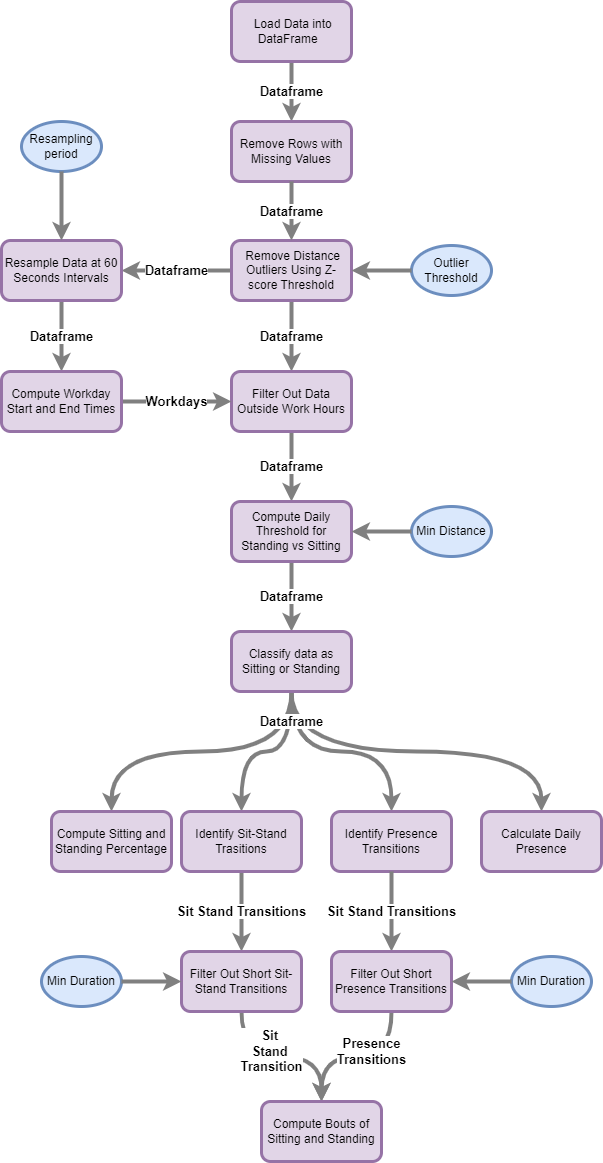

The diagram above was exported from draw.io. Its source (the exported page's mxGraphModel, read from the mxfile embedded in the PNG):
<mxGraphModel dx="4718" dy="820" grid="1" gridSize="10" guides="1" tooltips="1" connect="1" arrows="1" fold="1" page="1" pageScale="1" pageWidth="3300" pageHeight="4681" math="0" shadow="0">
  <root>
    <mxCell id="0" />
    <mxCell id="1" parent="0" />
    <mxCell id="UpXTtUhv1buRWs3Z12q7-4" value="&lt;b&gt;&lt;font style=&quot;font-size: 13px;&quot;&gt;Dataframe&lt;/font&gt;&lt;/b&gt;" style="edgeStyle=orthogonalEdgeStyle;rounded=0;orthogonalLoop=1;jettySize=auto;html=1;strokeColor=#808080;strokeWidth=4;curved=1;" parent="1" source="UpXTtUhv1buRWs3Z12q7-2" target="UpXTtUhv1buRWs3Z12q7-3" edge="1">
      <mxGeometry relative="1" as="geometry">
        <mxPoint as="offset" />
      </mxGeometry>
    </mxCell>
    <mxCell id="UpXTtUhv1buRWs3Z12q7-2" value="&amp;nbsp;Load Data into DataFrame&amp;nbsp;&amp;nbsp;" style="rounded=1;whiteSpace=wrap;html=1;fillColor=#e1d5e7;strokeColor=#9673a6;strokeWidth=3;" parent="1" vertex="1">
      <mxGeometry x="180" y="200" width="120" height="60" as="geometry" />
    </mxCell>
    <mxCell id="UpXTtUhv1buRWs3Z12q7-3" value="Remove Rows with Missing Values" style="whiteSpace=wrap;html=1;fillColor=#e1d5e7;strokeColor=#9673a6;rounded=1;strokeWidth=3;" parent="1" vertex="1">
      <mxGeometry x="180" y="320" width="120" height="60" as="geometry" />
    </mxCell>
    <mxCell id="UpXTtUhv1buRWs3Z12q7-9" value="&lt;span style=&quot;color: rgb(0, 0, 0); font-family: Helvetica; font-style: normal; font-variant-ligatures: normal; font-variant-caps: normal; letter-spacing: normal; orphans: 2; text-align: center; text-indent: 0px; text-transform: none; widows: 2; word-spacing: 0px; -webkit-text-stroke-width: 0px; white-space: nowrap; background-color: rgb(255, 255, 255); text-decoration-thickness: initial; text-decoration-style: initial; text-decoration-color: initial; float: none; display: inline !important;&quot;&gt;&lt;b style=&quot;&quot;&gt;&lt;font style=&quot;font-size: 13px;&quot;&gt;Dataframe&lt;/font&gt;&lt;/b&gt;&lt;/span&gt;" style="edgeStyle=orthogonalEdgeStyle;rounded=0;orthogonalLoop=1;jettySize=auto;html=1;curved=1;strokeColor=#808080;strokeWidth=4;" parent="1" source="UpXTtUhv1buRWs3Z12q7-5" target="UpXTtUhv1buRWs3Z12q7-8" edge="1">
      <mxGeometry relative="1" as="geometry" />
    </mxCell>
    <mxCell id="UpXTtUhv1buRWs3Z12q7-11" value="&lt;span style=&quot;color: rgb(0, 0, 0); font-family: Helvetica; font-style: normal; font-variant-ligatures: normal; font-variant-caps: normal; letter-spacing: normal; orphans: 2; text-align: center; text-indent: 0px; text-transform: none; widows: 2; word-spacing: 0px; -webkit-text-stroke-width: 0px; white-space: nowrap; background-color: rgb(255, 255, 255); text-decoration-thickness: initial; text-decoration-style: initial; text-decoration-color: initial; float: none; display: inline !important;&quot;&gt;&lt;b style=&quot;&quot;&gt;&lt;font style=&quot;font-size: 13px;&quot;&gt;Dataframe&lt;/font&gt;&lt;/b&gt;&lt;/span&gt;" style="edgeStyle=orthogonalEdgeStyle;rounded=0;orthogonalLoop=1;jettySize=auto;html=1;curved=1;strokeColor=#808080;strokeWidth=4;" parent="1" source="UpXTtUhv1buRWs3Z12q7-5" target="UpXTtUhv1buRWs3Z12q7-10" edge="1">
      <mxGeometry relative="1" as="geometry" />
    </mxCell>
    <mxCell id="UpXTtUhv1buRWs3Z12q7-5" value="&amp;nbsp;Remove Distance Outliers Using Z-score Threshold" style="whiteSpace=wrap;html=1;fillColor=#e1d5e7;strokeColor=#9673a6;rounded=1;strokeWidth=3;" parent="1" vertex="1">
      <mxGeometry x="180" y="439" width="120" height="60" as="geometry" />
    </mxCell>
    <mxCell id="UpXTtUhv1buRWs3Z12q7-7" value="&lt;span style=&quot;color: rgb(0, 0, 0); font-family: Helvetica; font-style: normal; font-variant-ligatures: normal; font-variant-caps: normal; letter-spacing: normal; orphans: 2; text-align: center; text-indent: 0px; text-transform: none; widows: 2; word-spacing: 0px; -webkit-text-stroke-width: 0px; white-space: nowrap; background-color: rgb(255, 255, 255); text-decoration-thickness: initial; text-decoration-style: initial; text-decoration-color: initial; float: none; display: inline !important;&quot;&gt;&lt;b style=&quot;&quot;&gt;&lt;font style=&quot;font-size: 13px;&quot;&gt;Dataframe&lt;/font&gt;&lt;/b&gt;&lt;/span&gt;" style="edgeStyle=orthogonalEdgeStyle;rounded=0;orthogonalLoop=1;jettySize=auto;html=1;strokeColor=#808080;strokeWidth=4;curved=1;" parent="1" source="UpXTtUhv1buRWs3Z12q7-3" target="UpXTtUhv1buRWs3Z12q7-5" edge="1">
      <mxGeometry relative="1" as="geometry">
        <mxPoint x="250" y="230" as="sourcePoint" />
        <mxPoint x="250" y="309" as="targetPoint" />
      </mxGeometry>
    </mxCell>
    <mxCell id="UpXTtUhv1buRWs3Z12q7-13" value="&lt;b&gt;&lt;font style=&quot;font-size: 13px;&quot;&gt;Dataframe&lt;/font&gt;&lt;/b&gt;" style="edgeStyle=orthogonalEdgeStyle;rounded=0;orthogonalLoop=1;jettySize=auto;html=1;curved=1;strokeColor=#808080;strokeWidth=4;" parent="1" source="UpXTtUhv1buRWs3Z12q7-8" target="UpXTtUhv1buRWs3Z12q7-12" edge="1">
      <mxGeometry relative="1" as="geometry" />
    </mxCell>
    <mxCell id="UpXTtUhv1buRWs3Z12q7-8" value="Resample Data at 60 Seconds Intervals" style="whiteSpace=wrap;html=1;fillColor=#e1d5e7;strokeColor=#9673a6;rounded=1;strokeWidth=3;" parent="1" vertex="1">
      <mxGeometry x="-50" y="439" width="120" height="60" as="geometry" />
    </mxCell>
    <mxCell id="UpXTtUhv1buRWs3Z12q7-15" value="&lt;span style=&quot;color: rgb(0, 0, 0); font-family: Helvetica; font-style: normal; font-variant-ligatures: normal; font-variant-caps: normal; letter-spacing: normal; orphans: 2; text-align: center; text-indent: 0px; text-transform: none; widows: 2; word-spacing: 0px; -webkit-text-stroke-width: 0px; white-space: nowrap; background-color: rgb(255, 255, 255); text-decoration-thickness: initial; text-decoration-style: initial; text-decoration-color: initial; float: none; display: inline !important;&quot;&gt;&lt;b style=&quot;&quot;&gt;&lt;font style=&quot;font-size: 13px;&quot;&gt;Dataframe&lt;/font&gt;&lt;/b&gt;&lt;/span&gt;" style="edgeStyle=orthogonalEdgeStyle;rounded=0;orthogonalLoop=1;jettySize=auto;html=1;curved=1;strokeColor=#808080;strokeWidth=4;" parent="1" source="UpXTtUhv1buRWs3Z12q7-10" target="UpXTtUhv1buRWs3Z12q7-14" edge="1">
      <mxGeometry relative="1" as="geometry" />
    </mxCell>
    <mxCell id="UpXTtUhv1buRWs3Z12q7-10" value="Filter Out Data Outside Work Hours" style="whiteSpace=wrap;html=1;fillColor=#e1d5e7;strokeColor=#9673a6;rounded=1;strokeWidth=3;" parent="1" vertex="1">
      <mxGeometry x="180" y="570" width="120" height="60" as="geometry" />
    </mxCell>
    <mxCell id="UpXTtUhv1buRWs3Z12q7-16" value="&lt;b&gt;&lt;font style=&quot;font-size: 13px;&quot;&gt;Workdays&lt;/font&gt;&lt;/b&gt;" style="edgeStyle=orthogonalEdgeStyle;rounded=0;orthogonalLoop=1;jettySize=auto;html=1;curved=1;strokeColor=#808080;strokeWidth=4;" parent="1" source="UpXTtUhv1buRWs3Z12q7-12" target="UpXTtUhv1buRWs3Z12q7-10" edge="1">
      <mxGeometry relative="1" as="geometry">
        <mxPoint as="offset" />
      </mxGeometry>
    </mxCell>
    <mxCell id="UpXTtUhv1buRWs3Z12q7-12" value="Compute Workday Start and End Times" style="whiteSpace=wrap;html=1;fillColor=#e1d5e7;strokeColor=#9673a6;rounded=1;strokeWidth=3;" parent="1" vertex="1">
      <mxGeometry x="-50" y="570" width="120" height="60" as="geometry" />
    </mxCell>
    <mxCell id="UpXTtUhv1buRWs3Z12q7-18" value="&lt;span style=&quot;color: rgb(0, 0, 0); font-family: Helvetica; font-style: normal; font-variant-ligatures: normal; font-variant-caps: normal; letter-spacing: normal; orphans: 2; text-align: center; text-indent: 0px; text-transform: none; widows: 2; word-spacing: 0px; -webkit-text-stroke-width: 0px; white-space: nowrap; background-color: rgb(255, 255, 255); text-decoration-thickness: initial; text-decoration-style: initial; text-decoration-color: initial; float: none; display: inline !important;&quot;&gt;&lt;b style=&quot;&quot;&gt;&lt;font style=&quot;font-size: 13px;&quot;&gt;Dataframe&lt;/font&gt;&lt;/b&gt;&lt;/span&gt;" style="edgeStyle=orthogonalEdgeStyle;rounded=0;orthogonalLoop=1;jettySize=auto;html=1;curved=1;strokeColor=#808080;strokeWidth=4;" parent="1" source="UpXTtUhv1buRWs3Z12q7-14" target="UpXTtUhv1buRWs3Z12q7-17" edge="1">
      <mxGeometry relative="1" as="geometry">
        <mxPoint x="240" y="840" as="sourcePoint" />
      </mxGeometry>
    </mxCell>
    <mxCell id="UpXTtUhv1buRWs3Z12q7-14" value="Compute Daily Threshold for Standing vs Sitting" style="whiteSpace=wrap;html=1;fillColor=#e1d5e7;strokeColor=#9673a6;rounded=1;strokeWidth=3;" parent="1" vertex="1">
      <mxGeometry x="180" y="700" width="120" height="60" as="geometry" />
    </mxCell>
    <mxCell id="UpXTtUhv1buRWs3Z12q7-20" value="" style="edgeStyle=orthogonalEdgeStyle;rounded=0;orthogonalLoop=1;jettySize=auto;html=1;exitX=0.5;exitY=1;exitDx=0;exitDy=0;curved=1;strokeColor=#808080;strokeWidth=4;" parent="1" source="UpXTtUhv1buRWs3Z12q7-17" target="UpXTtUhv1buRWs3Z12q7-19" edge="1">
      <mxGeometry relative="1" as="geometry" />
    </mxCell>
    <mxCell id="UpXTtUhv1buRWs3Z12q7-24" value="" style="edgeStyle=orthogonalEdgeStyle;rounded=0;orthogonalLoop=1;jettySize=auto;html=1;exitX=0.5;exitY=1;exitDx=0;exitDy=0;curved=1;strokeColor=#808080;strokeWidth=4;" parent="1" source="UpXTtUhv1buRWs3Z12q7-17" target="UpXTtUhv1buRWs3Z12q7-23" edge="1">
      <mxGeometry relative="1" as="geometry" />
    </mxCell>
    <mxCell id="UpXTtUhv1buRWs3Z12q7-25" value="" style="edgeStyle=orthogonalEdgeStyle;rounded=0;orthogonalLoop=1;jettySize=auto;html=1;curved=1;strokeColor=#808080;strokeWidth=4;" parent="1" source="UpXTtUhv1buRWs3Z12q7-17" target="UpXTtUhv1buRWs3Z12q7-21" edge="1">
      <mxGeometry relative="1" as="geometry" />
    </mxCell>
    <mxCell id="UpXTtUhv1buRWs3Z12q7-27" value="&lt;span style=&quot;color: rgb(0, 0, 0); font-family: Helvetica; font-style: normal; font-variant-ligatures: normal; font-variant-caps: normal; letter-spacing: normal; orphans: 2; text-align: center; text-indent: 0px; text-transform: none; widows: 2; word-spacing: 0px; -webkit-text-stroke-width: 0px; white-space: nowrap; background-color: rgb(255, 255, 255); text-decoration-thickness: initial; text-decoration-style: initial; text-decoration-color: initial; float: none; display: inline !important;&quot;&gt;&lt;b style=&quot;&quot;&gt;&lt;font style=&quot;font-size: 13px;&quot;&gt;Dataframe&lt;/font&gt;&lt;/b&gt;&lt;/span&gt;" style="edgeStyle=orthogonalEdgeStyle;rounded=0;orthogonalLoop=1;jettySize=auto;html=1;exitX=0.5;exitY=1;exitDx=0;exitDy=0;curved=1;strokeColor=#808080;strokeWidth=4;" parent="1" source="UpXTtUhv1buRWs3Z12q7-17" target="UpXTtUhv1buRWs3Z12q7-26" edge="1">
      <mxGeometry x="-0.7273" relative="1" as="geometry">
        <mxPoint as="offset" />
      </mxGeometry>
    </mxCell>
    <mxCell id="UpXTtUhv1buRWs3Z12q7-17" value="Classify data as Sitting or Standing" style="whiteSpace=wrap;html=1;fillColor=#e1d5e7;strokeColor=#9673a6;rounded=1;strokeWidth=3;" parent="1" vertex="1">
      <mxGeometry x="180" y="830" width="120" height="60" as="geometry" />
    </mxCell>
    <mxCell id="UpXTtUhv1buRWs3Z12q7-19" value="Compute Sitting and Standing Percentage" style="whiteSpace=wrap;html=1;fillColor=#e1d5e7;strokeColor=#9673a6;rounded=1;strokeWidth=3;" parent="1" vertex="1">
      <mxGeometry y="1010" width="120" height="60" as="geometry" />
    </mxCell>
    <mxCell id="UpXTtUhv1buRWs3Z12q7-29" value="&lt;b&gt;&lt;font style=&quot;font-size: 13px;&quot;&gt;Sit Stand Transitions&lt;/font&gt;&lt;/b&gt;" style="edgeStyle=orthogonalEdgeStyle;rounded=0;orthogonalLoop=1;jettySize=auto;html=1;curved=1;strokeColor=#808080;strokeWidth=4;" parent="1" source="UpXTtUhv1buRWs3Z12q7-21" target="UpXTtUhv1buRWs3Z12q7-28" edge="1">
      <mxGeometry relative="1" as="geometry" />
    </mxCell>
    <mxCell id="UpXTtUhv1buRWs3Z12q7-21" value="Identify Sit-Stand Trasitions" style="whiteSpace=wrap;html=1;fillColor=#e1d5e7;strokeColor=#9673a6;rounded=1;strokeWidth=3;" parent="1" vertex="1">
      <mxGeometry x="130" y="1010" width="120" height="60" as="geometry" />
    </mxCell>
    <mxCell id="UpXTtUhv1buRWs3Z12q7-23" value="Calculate Daily Presence" style="whiteSpace=wrap;html=1;fillColor=#e1d5e7;strokeColor=#9673a6;rounded=1;strokeWidth=3;" parent="1" vertex="1">
      <mxGeometry x="430" y="1010" width="120" height="60" as="geometry" />
    </mxCell>
    <mxCell id="UpXTtUhv1buRWs3Z12q7-34" value="&lt;b style=&quot;font-size: 13px;&quot;&gt;&lt;font style=&quot;font-size: 13px;&quot;&gt;&amp;nbsp;Presence&amp;nbsp;&lt;/font&gt;&lt;/b&gt;&lt;div style=&quot;font-size: 13px;&quot;&gt;&lt;b style=&quot;&quot;&gt;&lt;font style=&quot;font-size: 13px;&quot;&gt;Transitions&lt;/font&gt;&lt;/b&gt;&lt;/div&gt;" style="edgeStyle=orthogonalEdgeStyle;rounded=0;orthogonalLoop=1;jettySize=auto;html=1;exitX=0.5;exitY=1;exitDx=0;exitDy=0;curved=1;strokeColor=#808080;strokeWidth=4;" parent="1" source="UpXTtUhv1buRWs3Z12q7-35" target="UpXTtUhv1buRWs3Z12q7-30" edge="1">
      <mxGeometry x="-0.1875" y="-5" relative="1" as="geometry">
        <mxPoint as="offset" />
      </mxGeometry>
    </mxCell>
    <mxCell id="UpXTtUhv1buRWs3Z12q7-26" value="Identify Presence Transitions" style="whiteSpace=wrap;html=1;fillColor=#e1d5e7;strokeColor=#9673a6;rounded=1;strokeWidth=3;" parent="1" vertex="1">
      <mxGeometry x="280" y="1010" width="120" height="60" as="geometry" />
    </mxCell>
    <mxCell id="UpXTtUhv1buRWs3Z12q7-31" value="&lt;b style=&quot;font-size: 13px;&quot;&gt;&lt;font style=&quot;font-size: 13px;&quot;&gt;Sit&amp;nbsp;&lt;/font&gt;&lt;/b&gt;&lt;div style=&quot;font-size: 13px;&quot;&gt;&lt;b&gt;&lt;font style=&quot;font-size: 13px;&quot;&gt;Stand&amp;nbsp;&lt;/font&gt;&lt;/b&gt;&lt;/div&gt;&lt;div style=&quot;font-size: 13px;&quot;&gt;&lt;b style=&quot;&quot;&gt;&lt;font style=&quot;font-size: 13px;&quot;&gt;Transition&lt;/font&gt;&lt;/b&gt;&lt;/div&gt;" style="edgeStyle=orthogonalEdgeStyle;rounded=0;orthogonalLoop=1;jettySize=auto;html=1;curved=1;strokeColor=#808080;strokeWidth=4;" parent="1" source="UpXTtUhv1buRWs3Z12q7-28" target="UpXTtUhv1buRWs3Z12q7-30" edge="1">
      <mxGeometry x="-0.1176" y="5" relative="1" as="geometry">
        <mxPoint as="offset" />
      </mxGeometry>
    </mxCell>
    <mxCell id="UpXTtUhv1buRWs3Z12q7-28" value="Filter Out Short Sit-Stand Transitions" style="whiteSpace=wrap;html=1;fillColor=#e1d5e7;strokeColor=#9673a6;rounded=1;strokeWidth=3;" parent="1" vertex="1">
      <mxGeometry x="130" y="1150" width="120" height="60" as="geometry" />
    </mxCell>
    <mxCell id="UpXTtUhv1buRWs3Z12q7-30" value="Compute Bouts of Sitting and Standing" style="whiteSpace=wrap;html=1;fillColor=#e1d5e7;strokeColor=#9673a6;rounded=1;strokeWidth=3;" parent="1" vertex="1">
      <mxGeometry x="210" y="1300" width="120" height="60" as="geometry" />
    </mxCell>
    <mxCell id="UpXTtUhv1buRWs3Z12q7-36" value="&lt;b&gt;&lt;font style=&quot;font-size: 13px;&quot;&gt;Sit Stand Transitions&lt;/font&gt;&lt;/b&gt;" style="edgeStyle=orthogonalEdgeStyle;rounded=0;orthogonalLoop=1;jettySize=auto;html=1;exitX=0.5;exitY=1;exitDx=0;exitDy=0;curved=1;strokeColor=#808080;strokeWidth=4;" parent="1" source="UpXTtUhv1buRWs3Z12q7-26" target="UpXTtUhv1buRWs3Z12q7-35" edge="1">
      <mxGeometry relative="1" as="geometry">
        <mxPoint x="340" y="1070" as="sourcePoint" />
        <mxPoint x="280" y="1350" as="targetPoint" />
      </mxGeometry>
    </mxCell>
    <mxCell id="UpXTtUhv1buRWs3Z12q7-35" value="Filter Out Short Presence Transitions" style="whiteSpace=wrap;html=1;fillColor=#e1d5e7;strokeColor=#9673a6;rounded=1;strokeWidth=3;" parent="1" vertex="1">
      <mxGeometry x="280" y="1150" width="120" height="60" as="geometry" />
    </mxCell>
    <mxCell id="UpXTtUhv1buRWs3Z12q7-37" value="Min Distance" style="ellipse;whiteSpace=wrap;html=1;fillColor=#dae8fc;strokeColor=#6c8ebf;strokeWidth=3;" parent="1" vertex="1">
      <mxGeometry x="360" y="705" width="80" height="50" as="geometry" />
    </mxCell>
    <mxCell id="UpXTtUhv1buRWs3Z12q7-39" value="Min Duration" style="ellipse;whiteSpace=wrap;html=1;fillColor=#dae8fc;strokeColor=#6c8ebf;strokeWidth=3;" parent="1" vertex="1">
      <mxGeometry x="-10" y="1155" width="80" height="50" as="geometry" />
    </mxCell>
    <mxCell id="UpXTtUhv1buRWs3Z12q7-41" value="Min Duration" style="ellipse;whiteSpace=wrap;html=1;fillColor=#dae8fc;strokeColor=#6c8ebf;strokeWidth=3;" parent="1" vertex="1">
      <mxGeometry x="460" y="1155" width="80" height="50" as="geometry" />
    </mxCell>
    <mxCell id="UpXTtUhv1buRWs3Z12q7-43" value="Resampling period" style="ellipse;whiteSpace=wrap;html=1;fillColor=#dae8fc;strokeColor=#6c8ebf;strokeWidth=3;" parent="1" vertex="1">
      <mxGeometry x="-30" y="320" width="80" height="50" as="geometry" />
    </mxCell>
    <mxCell id="UpXTtUhv1buRWs3Z12q7-44" value="" style="rounded=0;orthogonalLoop=1;jettySize=auto;html=1;strokeColor=#808080;strokeWidth=4;edgeStyle=orthogonalEdgeStyle;curved=1;" parent="1" source="UpXTtUhv1buRWs3Z12q7-43" target="UpXTtUhv1buRWs3Z12q7-8" edge="1">
      <mxGeometry relative="1" as="geometry">
        <mxPoint x="150" y="180" as="sourcePoint" />
        <mxPoint x="150" y="250" as="targetPoint" />
      </mxGeometry>
    </mxCell>
    <mxCell id="UpXTtUhv1buRWs3Z12q7-45" value="" style="edgeStyle=orthogonalEdgeStyle;rounded=0;orthogonalLoop=1;jettySize=auto;html=1;curved=1;strokeColor=#808080;strokeWidth=4;" parent="1" source="UpXTtUhv1buRWs3Z12q7-37" target="UpXTtUhv1buRWs3Z12q7-14" edge="1">
      <mxGeometry relative="1" as="geometry">
        <mxPoint x="330" y="770" as="sourcePoint" />
        <mxPoint x="330" y="840" as="targetPoint" />
      </mxGeometry>
    </mxCell>
    <mxCell id="UpXTtUhv1buRWs3Z12q7-46" value="" style="edgeStyle=orthogonalEdgeStyle;rounded=0;orthogonalLoop=1;jettySize=auto;html=1;curved=1;strokeColor=#808080;strokeWidth=4;" parent="1" source="UpXTtUhv1buRWs3Z12q7-41" target="UpXTtUhv1buRWs3Z12q7-35" edge="1">
      <mxGeometry relative="1" as="geometry">
        <mxPoint x="470" y="1209.5" as="sourcePoint" />
        <mxPoint x="410" y="1209.5" as="targetPoint" />
      </mxGeometry>
    </mxCell>
    <mxCell id="UpXTtUhv1buRWs3Z12q7-47" value="" style="edgeStyle=orthogonalEdgeStyle;rounded=0;orthogonalLoop=1;jettySize=auto;html=1;curved=1;strokeColor=#808080;strokeWidth=4;" parent="1" source="UpXTtUhv1buRWs3Z12q7-39" target="UpXTtUhv1buRWs3Z12q7-28" edge="1">
      <mxGeometry relative="1" as="geometry">
        <mxPoint x="130" y="1230" as="sourcePoint" />
        <mxPoint x="70" y="1230" as="targetPoint" />
      </mxGeometry>
    </mxCell>
    <mxCell id="UpXTtUhv1buRWs3Z12q7-48" value="Outlier Threshold" style="ellipse;whiteSpace=wrap;html=1;fillColor=#dae8fc;strokeColor=#6c8ebf;strokeWidth=3;" parent="1" vertex="1">
      <mxGeometry x="360" y="444" width="80" height="50" as="geometry" />
    </mxCell>
    <mxCell id="UpXTtUhv1buRWs3Z12q7-49" value="" style="edgeStyle=orthogonalEdgeStyle;rounded=0;orthogonalLoop=1;jettySize=auto;html=1;curved=1;strokeColor=#808080;strokeWidth=4;" parent="1" source="UpXTtUhv1buRWs3Z12q7-48" target="UpXTtUhv1buRWs3Z12q7-5" edge="1">
      <mxGeometry relative="1" as="geometry">
        <mxPoint x="330" y="509" as="sourcePoint" />
        <mxPoint x="300" y="469" as="targetPoint" />
      </mxGeometry>
    </mxCell>
  </root>
</mxGraphModel>